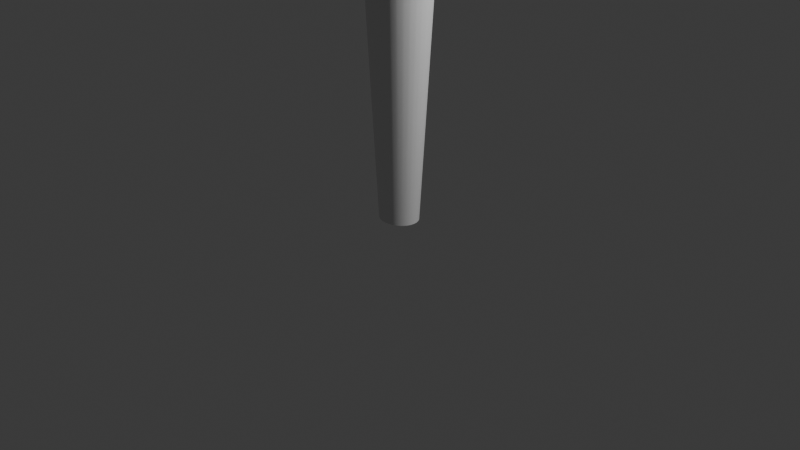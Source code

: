 # Source: dispensador.blend  (saved by Blender 4.0.36; exported with 4.5.12 LTS)
import bpy
from mathutils import Matrix  # noqa: F401  (used for matrix-valued properties, if any)

bpy.ops.wm.read_factory_settings(use_empty=True)
scene = bpy.context.scene
scene.name = 'Scene'

# ---- collections
col_collection = bpy.data.collections.new('Collection'); scene.collection.children.link(col_collection)

# ---- node groups
ng_auto_smooth = bpy.data.node_groups.new('Auto Smooth', 'GeometryNodeTree')
_s = ng_auto_smooth.interface.new_socket(name='Geometry', in_out='OUTPUT', socket_type='NodeSocketGeometry')
_s = ng_auto_smooth.interface.new_socket(name='Geometry', in_out='INPUT', socket_type='NodeSocketGeometry')
_s = ng_auto_smooth.interface.new_socket(name='Angle', in_out='INPUT', socket_type='NodeSocketFloat')
_s.subtype = 'ANGLE'
_s.min_value = 0.0
_s.max_value = 3.142
ng_auto_smooth.is_modifier = True
_N = ng_auto_smooth.nodes; _L = ng_auto_smooth.links
n0 = _N.new('NodeGroupOutput'); n0.name = 'Group Output'; n0.location = (480, -100)
n1 = _N.new('NodeGroupInput'); n1.name = 'Group Input'; n1.location = (-420, -300)
n2 = _N.new('NodeGroupInput'); n2.name = 'Group Input.001'; n2.location = (-60, -100)
n3 = _N.new('GeometryNodeSetShadeSmooth'); n3.name = 'Set Shade Smooth'; n3.location = (120, -100)
n3.domain = 'EDGE'
n4 = _N.new('GeometryNodeSetShadeSmooth'); n4.name = 'Set Shade Smooth.001'; n4.location = (300, -100)
n5 = _N.new('GeometryNodeInputMeshEdgeAngle'); n5.name = 'Edge Angle'; n5.location = (-420, -220)
n6 = _N.new('GeometryNodeInputEdgeSmooth'); n6.name = 'Is Edge Smooth'; n6.location = (-60, -160)
n7 = _N.new('GeometryNodeInputShadeSmooth'); n7.name = 'Is Face Smooth'; n7.location = (-240, -340)
n8 = _N.new('FunctionNodeBooleanMath'); n8.name = 'Boolean Math'; n8.location = (-60, -220)
n9 = _N.new('FunctionNodeCompare'); n9.name = 'Compare'; n9.location = (-240, -180)
n9.operation = 'LESS_EQUAL'
_L.new(n5.outputs[0], n9.inputs[0])
_L.new(n4.outputs[0], n0.inputs[0])
_L.new(n1.outputs[1], n9.inputs[1])
_L.new(n9.outputs[0], n8.inputs[0])
_L.new(n7.outputs[0], n8.inputs[1])
_L.new(n2.outputs[0], n3.inputs[0])
_L.new(n6.outputs[0], n3.inputs[1])
_L.new(n3.outputs[0], n4.inputs[0])
_L.new(n8.outputs[0], n3.inputs[2])
n0.is_active_output = True

# ---- world
world_world = bpy.data.worlds.new('World'); scene.world = world_world
world_world.use_nodes = True; world_world.node_tree.nodes.clear()
_N = world_world.node_tree.nodes; _L = world_world.node_tree.links
n0 = _N.new('ShaderNodeOutputWorld'); n0.name = 'World Output'; n0.location = (300, 300)
n1 = _N.new('ShaderNodeBackground'); n1.name = 'Background'; n1.location = (10, 300)
n1.inputs[0].default_value = (0.05088, 0.05088, 0.05088, 1.0)
_L.new(n1.outputs[0], n0.inputs[0])
n0.is_active_output = True
world_world.color = (0.05088, 0.05088, 0.05088)
world_world.use_sun_shadow = False
world_world.sun_shadow_jitter_overblur = 0.0

# ---- cameras
cam_camera = bpy.data.cameras.new('Camera')
cam_camera.clip_end = 100.0
cam_camera.ortho_scale = 7.314

# ---- lights
light_light = bpy.data.lights.new('Light', 'POINT')
light_light.transmission_factor = 0.0
light_light.use_soft_falloff = False
light_light.energy = 1000.0
light_light.shadow_soft_size = 0.1
light_light.shadow_maximum_resolution = 0.006
light_light.use_absolute_resolution = True

# ---- meshes
me_cylinder = bpy.data.meshes.new('Cylinder')
me_cylinder.from_pydata([(0.0, 1.0, -1.0), (0.0, 1.0, 1.0), (0.1951, 0.9808, -1.0), (0.1951, 0.9808, 1.0), (0.3827, 0.9239, -1.0), (0.3827, 0.9239, 1.0), (0.5556, 0.8315, -1.0), (0.5556, 0.8315, 1.0), (0.7071, 0.7071, -1.0), (0.7071, 0.7071, 1.0), (0.8315, 0.5556, -1.0), (0.8315, 0.5556, 1.0), (0.9239, 0.3827, -1.0), (0.9239, 0.3827, 1.0), (0.9808, 0.1951, -1.0), (0.9808, 0.1951, 1.0), (1.0, 0.0, -1.0), (1.0, 0.0, 1.0), (0.9808, -0.1951, -1.0), (0.9808, -0.1951, 1.0), (0.9239, -0.3827, -1.0), (0.9239, -0.3827, 1.0), (0.8315, -0.5556, -1.0), (0.8315, -0.5556, 1.0), (0.7071, -0.7071, -1.0), (0.7071, -0.7071, 1.0), (0.5556, -0.8315, -1.0), (0.5556, -0.8315, 1.0), (0.3827, -0.9239, -1.0), (0.3827, -0.9239, 1.0), (0.1951, -0.9808, -1.0), (0.1951, -0.9808, 1.0), (0.0, -1.0, -1.0), (0.0, -1.0, 1.0), (-0.1951, -0.9808, -1.0), (-0.1951, -0.9808, 1.0), (-0.3827, -0.9239, -1.0), (-0.3827, -0.9239, 1.0), (-0.5556, -0.8315, -1.0), (-0.5556, -0.8315, 1.0), (-0.7071, -0.7071, -1.0), (-0.7071, -0.7071, 1.0), (-0.8315, -0.5556, -1.0), (-0.8315, -0.5556, 1.0), (-0.9239, -0.3827, -1.0), (-0.9239, -0.3827, 1.0), (-0.9808, -0.1951, -1.0), (-0.9808, -0.1951, 1.0), (-1.0, 0.0, -1.0), (-1.0, 0.0, 1.0), (-0.9808, 0.1951, -1.0), (-0.9808, 0.1951, 1.0), (-0.9239, 0.3827, -1.0), (-0.9239, 0.3827, 1.0), (-0.8315, 0.5556, -1.0), (-0.8315, 0.5556, 1.0), (-0.7071, 0.7071, -1.0), (-0.7071, 0.7071, 1.0), (-0.5556, 0.8315, -1.0), (-0.5556, 0.8315, 1.0), (-0.3827, 0.9239, -1.0), (-0.3827, 0.9239, 1.0), (-0.1951, 0.9808, -1.0), (-0.1951, 0.9808, 1.0), (-3.3e-08, 1.816, 0.3577), (0.4101, 1.781, 0.3577), (0.8044, 1.678, 0.3577), (1.168, 1.51, 0.3577), (1.486, 1.284, 0.3577), (1.748, 1.009, 0.3577), (1.942, 0.6949, 0.3577), (2.062, 0.3543, 0.3577), (2.102, -2.277e-09, 0.3577), (2.062, -0.3543, 0.3577), (1.942, -0.6949, 0.3577), (1.748, -1.009, 0.3577), (1.486, -1.284, 0.3577), (1.168, -1.51, 0.3577), (0.8044, -1.678, 0.3577), (0.4101, -1.781, 0.3577), (-3.3e-08, -1.816, 0.3577), (-0.4101, -1.781, 0.3577), (-0.8044, -1.678, 0.3577), (-1.168, -1.51, 0.3577), (-1.486, -1.284, 0.3577), (-1.748, -1.009, 0.3577), (-1.942, -0.6949, 0.3577), (-2.062, -0.3543, 0.3577), (-2.102, -2.277e-09, 0.3577), (-2.062, 0.3543, 0.3577), (-1.942, 0.6949, 0.3577), (-1.748, 1.009, 0.3577), (-1.486, 1.284, 0.3577), (-1.168, 1.51, 0.3577), (-0.8044, 1.678, 0.3577), (-0.4101, 1.781, 0.3577)], [], [(64, 1, 3, 65), (65, 3, 5, 66), (66, 5, 7, 67), (67, 7, 9, 68), (68, 9, 11, 69), (69, 11, 13, 70), (70, 13, 15, 71), (71, 15, 17, 72), (72, 17, 19, 73), (73, 19, 21, 74), (74, 21, 23, 75), (75, 23, 25, 76), (76, 25, 27, 77), (77, 27, 29, 78), (78, 29, 31, 79), (79, 31, 33, 80), (80, 33, 35, 81), (81, 35, 37, 82), (82, 37, 39, 83), (83, 39, 41, 84), (84, 41, 43, 85), (85, 43, 45, 86), (86, 45, 47, 87), (87, 47, 49, 88), (88, 49, 51, 89), (89, 51, 53, 90), (90, 53, 55, 91), (91, 55, 57, 92), (92, 57, 59, 93), (93, 59, 61, 94), (3, 1, 63, 61, 59, 57, 55, 53, 51, 49, 47, 45, 43, 41, 39, 37, 35, 33, 31, 29, 27, 25, 23, 21, 19, 17, 15, 13, 11, 9, 7, 5), (94, 61, 63, 95), (95, 63, 1, 64), (0, 2, 4, 6, 8, 10, 12, 14, 16, 18, 20, 22, 24, 26, 28, 30, 32, 34, 36, 38, 40, 42, 44, 46, 48, 50, 52, 54, 56, 58, 60, 62), (62, 95, 64, 0), (60, 94, 95, 62), (58, 93, 94, 60), (56, 92, 93, 58), (54, 91, 92, 56), (52, 90, 91, 54), (50, 89, 90, 52), (48, 88, 89, 50), (46, 87, 88, 48), (44, 86, 87, 46), (42, 85, 86, 44), (40, 84, 85, 42), (38, 83, 84, 40), (36, 82, 83, 38), (34, 81, 82, 36), (32, 80, 81, 34), (30, 79, 80, 32), (28, 78, 79, 30), (26, 77, 78, 28), (24, 76, 77, 26), (22, 75, 76, 24), (20, 74, 75, 22), (18, 73, 74, 20), (16, 72, 73, 18), (14, 71, 72, 16), (12, 70, 71, 14), (10, 69, 70, 12), (8, 68, 69, 10), (6, 67, 68, 8), (4, 66, 67, 6), (2, 65, 66, 4), (0, 64, 65, 2)])
me_cylinder.polygons.foreach_set('use_smooth', [True] * 66)
_uv = me_cylinder.uv_layers.new(name='UVMap')
_uv.uv.foreach_set('vector', [1.0, 0.75, 1.0, 1.0, 0.9688, 1.0, 0.9688, 0.75, 0.9688, 0.75, 0.9688, 1.0, 0.9375, 1.0, 0.9375, 0.75, 0.9375, 0.75, 0.9375, 1.0, 0.9062, 1.0, 0.9062, 0.75, 0.9062, 0.75, 0.9062, 1.0, 0.875, 1.0, 0.875, 0.75, 0.875, 0.75, 0.875, 1.0, 0.8438, 1.0, 0.8438, 0.75, 0.8438, 0.75, 0.8438, 1.0, 0.8125, 1.0, 0.8125, 0.75, 0.8125, 0.75, 0.8125, 1.0, 0.7812, 1.0, 0.7812, 0.75, 0.7812, 0.75, 0.7812, 1.0, 0.75, 1.0, 0.75, 0.75, 0.75, 0.75, 0.75, 1.0, 0.7188, 1.0, 0.7188, 0.75, 0.7188, 0.75, 0.7188, 1.0, 0.6875, 1.0, 0.6875, 0.75, 0.6875, 0.75, 0.6875, 1.0, 0.6562, 1.0, 0.6562, 0.75, 0.6562, 0.75, 0.6562, 1.0, 0.625, 1.0, 0.625, 0.75, 0.625, 0.75, 0.625, 1.0, 0.5938, 1.0, 0.5938, 0.75, 0.5938, 0.75, 0.5938, 1.0, 0.5625, 1.0, 0.5625, 0.75, 0.5625, 0.75, 0.5625, 1.0, 0.5312, 1.0, 0.5312, 0.75, 0.5312, 0.75, 0.5312, 1.0, 0.5, 1.0, 0.5, 0.75, 0.5, 0.75, 0.5, 1.0, 0.4688, 1.0, 0.4688, 0.75, 0.4688, 0.75, 0.4688, 1.0, 0.4375, 1.0, 0.4375, 0.75, 0.4375, 0.75, 0.4375, 1.0, 0.4062, 1.0, 0.4062, 0.75, 0.4062, 0.75, 0.4062, 1.0, 0.375, 1.0, 0.375, 0.75, 0.375, 0.75, 0.375, 1.0, 0.3438, 1.0, 0.3438, 0.75, 0.3438, 0.75, 0.3438, 1.0, 0.3125, 1.0, 0.3125, 0.75, 0.3125, 0.75, 0.3125, 1.0, 0.2812, 1.0, 0.2812, 0.75, 0.2812, 0.75, 0.2812, 1.0, 0.25, 1.0, 0.25, 0.75, 0.25, 0.75, 0.25, 1.0, 0.2188, 1.0, 0.2188, 0.75, 0.2188, 0.75, 0.2188, 1.0, 0.1875, 1.0, 0.1875, 0.75, 0.1875, 0.75, 0.1875, 1.0, 0.1562, 1.0, 0.1562, 0.75, 0.1562, 0.75, 0.1562, 1.0, 0.125, 1.0, 0.125, 0.75, 0.125, 0.75, 0.125, 1.0, 0.09375, 1.0, 0.09375, 0.75, 0.09375, 0.75, 0.09375, 1.0, 0.0625, 1.0, 0.0625, 0.75, 0.2968, 0.4854, 0.25, 0.49, 0.2032, 0.4854, 0.1582, 0.4717, 0.1167, 0.4496, 0.08029, 0.4197, 0.05045, 0.3833, 0.02827, 0.3418, 0.01461, 0.2968, 0.01, 0.25, 0.01461, 0.2032, 0.02827, 0.1582, 0.05045, 0.1167, 0.08029, 0.08029, 0.1167, 0.05045, 0.1582, 0.02827, 0.2032, 0.01461, 0.25, 0.01, 0.2968, 0.01461, 0.3418, 0.02827, 0.3833, 0.05045, 0.4197, 0.08029, 0.4496, 0.1167, 0.4717, 0.1582, 0.4854, 0.2032, 0.49, 0.25, 0.4854, 0.2968, 0.4717, 0.3418, 0.4496, 0.3833, 0.4197, 0.4197, 0.3833, 0.4496, 0.3418, 0.4717, 0.0625, 0.75, 0.0625, 1.0, 0.03125, 1.0, 0.03125, 0.75, 0.03125, 0.75, 0.03125, 1.0, 0.0, 1.0, 0.0, 0.75, 0.75, 0.49, 0.7968, 0.4854, 0.8418, 0.4717, 0.8833, 0.4496, 0.9197, 0.4197, 0.9496, 0.3833, 0.9717, 0.3418, 0.9854, 0.2968, 0.99, 0.25, 0.9854, 0.2032, 0.9717, 0.1582, 0.9496, 0.1167, 0.9197, 0.08029, 0.8833, 0.05045, 0.8418, 0.02827, 0.7968, 0.01461, 0.75, 0.01, 0.7032, 0.01461, 0.6582, 0.02827, 0.6167, 0.05045, 0.5803, 0.08029, 0.5504, 0.1167, 0.5283, 0.1582, 0.5146, 0.2032, 0.51, 0.25, 0.5146, 0.2968, 0.5283, 0.3418, 0.5504, 0.3833, 0.5803, 0.4197, 0.6167, 0.4496, 0.6582, 0.4717, 0.7032, 0.4854, 0.03125, 0.5, 0.03125, 0.75, 0.0, 0.75, 0.0, 0.5, 0.0625, 0.5, 0.0625, 0.75, 0.03125, 0.75, 0.03125, 0.5, 0.09375, 0.5, 0.09375, 0.75, 0.0625, 0.75, 0.0625, 0.5, 0.125, 0.5, 0.125, 0.75, 0.09375, 0.75, 0.09375, 0.5, 0.1562, 0.5, 0.1562, 0.75, 0.125, 0.75, 0.125, 0.5, 0.1875, 0.5, 0.1875, 0.75, 0.1562, 0.75, 0.1562, 0.5, 0.2188, 0.5, 0.2188, 0.75, 0.1875, 0.75, 0.1875, 0.5, 0.25, 0.5, 0.25, 0.75, 0.2188, 0.75, 0.2188, 0.5, 0.2812, 0.5, 0.2812, 0.75, 0.25, 0.75, 0.25, 0.5, 0.3125, 0.5, 0.3125, 0.75, 0.2812, 0.75, 0.2812, 0.5, 0.3438, 0.5, 0.3438, 0.75, 0.3125, 0.75, 0.3125, 0.5, 0.375, 0.5, 0.375, 0.75, 0.3438, 0.75, 0.3438, 0.5, 0.4062, 0.5, 0.4062, 0.75, 0.375, 0.75, 0.375, 0.5, 0.4375, 0.5, 0.4375, 0.75, 0.4062, 0.75, 0.4062, 0.5, 0.4688, 0.5, 0.4688, 0.75, 0.4375, 0.75, 0.4375, 0.5, 0.5, 0.5, 0.5, 0.75, 0.4688, 0.75, 0.4688, 0.5, 0.5312, 0.5, 0.5312, 0.75, 0.5, 0.75, 0.5, 0.5, 0.5625, 0.5, 0.5625, 0.75, 0.5312, 0.75, 0.5312, 0.5, 0.5938, 0.5, 0.5938, 0.75, 0.5625, 0.75, 0.5625, 0.5, 0.625, 0.5, 0.625, 0.75, 0.5938, 0.75, 0.5938, 0.5, 0.6562, 0.5, 0.6562, 0.75, 0.625, 0.75, 0.625, 0.5, 0.6875, 0.5, 0.6875, 0.75, 0.6562, 0.75, 0.6562, 0.5, 0.7188, 0.5, 0.7188, 0.75, 0.6875, 0.75, 0.6875, 0.5, 0.75, 0.5, 0.75, 0.75, 0.7188, 0.75, 0.7188, 0.5, 0.7812, 0.5, 0.7812, 0.75, 0.75, 0.75, 0.75, 0.5, 0.8125, 0.5, 0.8125, 0.75, 0.7812, 0.75, 0.7812, 0.5, 0.8438, 0.5, 0.8438, 0.75, 0.8125, 0.75, 0.8125, 0.5, 0.875, 0.5, 0.875, 0.75, 0.8438, 0.75, 0.8438, 0.5, 0.9062, 0.5, 0.9062, 0.75, 0.875, 0.75, 0.875, 0.5, 0.9375, 0.5, 0.9375, 0.75, 0.9062, 0.75, 0.9062, 0.5, 0.9688, 0.5, 0.9688, 0.75, 0.9375, 0.75, 0.9375, 0.5, 1.0, 0.5, 1.0, 0.75, 0.9688, 0.75, 0.9688, 0.5])
me_cylinder.update()
me_cube_001 = bpy.data.meshes.new('Cube.001')
me_cube_001.from_pydata([(-0.9202, -0.9027, -0.9845), (-0.9189, -1.0, 0.9667), (-0.7975, 0.9509, -0.9781), (-0.872, 1.0, 0.9804), (1.0, -0.9206, -1.0), (1.0, -0.958, 0.9524), (1.0, 0.8805, -1.0), (0.8224, 0.9599, 0.9522), (-1.0, 0.0, -1.0), (-1.0, -1.0, 0.0), (-1.0, 0.0, 1.0), (-0.9003, 1.0, 0.0), (0.0, 1.0, -1.0), (0.0, 1.0, 0.9895), (1.0, 1.0, 0.0), (1.0, 0.0, -1.0), (1.0, 0.0, 1.0), (1.0, -1.0, 0.0), (0.0, -0.9784, -1.0), (0.0, -1.0, 1.0), (0.0, 0.0, 1.042), (0.0, 0.0, -1.0), (0.0, -0.9337, 0.0), (1.0, 0.0, 0.0), (0.0, 1.069, 0.0), (-1.115, 0.0, 0.0), (-1.0, -0.5, -1.0), (-1.082, -1.0, 0.4415), (-1.0, 0.5, 1.0), (-1.0, 1.0, -0.5), (-0.5, 1.0, -1.0), (0.5, 1.0, 1.0), (1.0, 1.0, -0.5), (1.0, 0.5, -1.0), (1.0, -0.5, 1.0), (1.0, -1.0, -0.5), (0.5, -1.0, -1.0), (-0.5, -1.0, 1.0), (-1.0, 0.5, -1.0), (-1.0, -1.0, -0.5), (-1.0, -0.5, 1.0), (-1.0, 1.0, 0.5), (0.5, 1.0, -1.0), (-0.5, 1.0, 1.0), (1.0, 1.0, 0.5), (1.0, -0.5, -1.0), (1.0, 0.5, 1.0), (1.0, -1.0, 0.5), (-0.5, -1.0, -1.0), (0.5, -1.0, 1.0), (0.0, -0.5, 1.046), (0.0, 0.5, 1.016), (0.5, 0.0, 1.0), (-0.5, 0.0, 1.029), (0.0, -0.5, -1.0), (0.0, 0.5, -1.0), (-0.5, 0.0, -1.0), (0.5, 0.0, -1.0), (-0.5, -1.0, 0.0), (0.5, -1.0, 0.0), (0.0, -1.0, -0.5), (0.0, -1.039, 0.5), (0.9704, -0.5, 0.0), (0.8981, 0.5, 0.0), (1.0, 0.0, 0.5), (0.5, 1.0, 0.0), (-0.5, 1.0, 0.0), (0.0, 1.0, -0.5), (0.0, 1.0, 0.5), (-1.0, 0.5, 0.0), (-1.0, -0.5, 0.0), (-1.0, 0.0, -0.5), (-1.0, 0.0, 0.5), (-1.0, -0.5, 0.5), (-1.0, -0.5, -0.5), (-1.0, 0.5, -0.5), (-0.5, 1.0, 0.5), (-0.5, 1.0, -0.5), (0.5, 1.0, -0.5), (1.0, 0.5, 0.5), (1.0, 0.5, -0.5), (1.0, -0.5, -0.5), (0.5, -1.0, 0.5), (0.5, -0.9786, -0.5), (-0.5, -1.0, -0.5), (0.5, 0.5, -1.0), (-0.5, 0.5, -1.0), (-0.5, -0.5, -1.0), (-0.5, 0.5, 1.0), (0.5, 0.5, 1.0), (0.5, -0.5, 1.0), (-0.5, -0.5, 1.0), (0.5, -0.5, -1.0), (-0.5, -1.0, 0.5), (1.0, -0.5, 0.5), (0.5, 1.0, 0.5), (-1.0, 0.5, 0.5), (-1.0, -1.0, -0.25), (-1.0, 1.0, -0.25), (1.0, 1.0, -0.25), (1.0, -1.0, -0.25), (0.0, -0.9337, -0.25), (1.0, 0.0, -0.25), (0.0, 1.034, -0.25), (-1.148, 0.0, -0.25), (-1.0, -0.5, -0.25), (-1.0, 0.5, -0.25), (-0.5, 1.0, -0.25), (0.5, 1.0, -0.25), (1.0, 0.5, -0.25), (1.0, -0.5, -0.25), (0.5, -0.9893, -0.25), (-0.5, -1.0, -0.25), (-0.8997, 1.0, -0.75), (1.0, 0.9402, -0.75), (1.0, -0.9688, -0.75), (0.0, -0.9604, -0.75), (1.0, 0.0, -0.75), (0.0, 1.0, -0.75), (-1.087, 0.0, -0.75), (-1.0, -0.9873, -0.75), (-1.0, -0.5, -0.75), (-1.0, 0.5, -0.75), (-0.5, 1.0, -0.75), (0.5, 1.0, -0.75), (1.0, 0.5, -0.75), (1.0, -0.5, -0.75), (0.5, -0.9893, -0.75), (-0.5, -1.0, -0.75), (1.0, 0.5, -0.25), (1.0, 0.5, -0.5), (1.0, -0.5, -0.25), (1.0, -0.5, -0.5), (1.0, 0.0, -0.25), (1.0, 0.5, -0.75), (1.0, -0.5, -0.75), (1.0, 0.0, -0.75), (1.55, -2.874e-09, -0.2784), (1.55, -2.874e-09, -0.5), (1.55, 0.42, -0.5), (1.55, -0.42, -0.5), (1.55, -2.874e-09, -0.7216), (1.55, 0.42, -0.2784), (1.55, -0.42, -0.2784), (1.55, 0.42, -0.7216), (1.55, -0.42, -0.7216), (-1.0, 1.0, -0.375), (1.0, 1.0, -0.375), (1.0, -1.0, -0.375), (0.0, -1.0, -0.375), (0.0, 1.017, -0.375), (-1.074, 0.0, -0.375), (-1.0, -0.5, -0.375), (-1.0, 0.5, -0.375), (-0.5, 1.0, -0.375), (0.5, 1.0, -0.375), (1.0, 0.5, -0.375), (1.0, -0.5, -0.375), (0.5, -0.9839, -0.375), (-0.5, -1.0, -0.375), (-1.0, -1.0, -0.375), (1.0, 0.5, -0.375), (1.0, -0.5, -0.375), (1.55, -2.874e-09, -0.3892), (1.55, 0.42, -0.3892), (1.55, -0.42, -0.3892), (-1.0, -1.0, -0.125), (-0.9501, 1.0, -0.125), (1.0, 1.0, -0.125), (1.0, -1.0, -0.125), (0.0, -0.9337, -0.125), (1.0, 0.0, -0.125), (0.0, 1.052, -0.125), (-1.132, 0.0, -0.125), (-1.0, -0.5, -0.125), (-1.0, 0.5, -0.125), (-0.5, 1.0, -0.125), (0.5, 1.0, -0.125), (0.949, 0.5, -0.125), (0.9852, -0.5, -0.125), (0.5, -0.9946, -0.125), (-0.5, -1.0, -0.125), (-1.0, -0.7279, -1.0), (1.0, -0.729, 0.9762), (0.0, -0.75, 1.002), (0.0, -0.7392, -1.0), (0.9852, -0.75, 0.0), (-1.0, -0.75, 1.0), (1.0, -0.7103, -1.0), (-1.0, -0.75, 0.0), (-1.041, -0.75, 0.4708), (-1.0, -0.75, -0.5), (1.0, -0.75, -0.5), (-0.5, -0.75, -1.0), (0.5, -0.75, 1.0), (-0.5, -0.75, 1.0), (0.5, -0.75, -1.0), (1.0, -0.75, 0.5), (-1.0, -0.75, -0.25), (1.0, -0.75, -0.25), (1.0, -0.7344, -0.75), (-1.0, -0.7436, -0.75), (1.0, -0.75, -0.375), (-1.0, -0.75, -0.375), (-1.0, -0.75, -0.125), (0.9926, -0.75, -0.125), (-1.0, -0.25, 1.0), (1.0, -0.25, -1.0), (-1.058, -0.25, 0.0), (-1.0, -0.25, -1.0), (1.0, -0.25, 1.0), (0.0, -0.25, 1.044), (0.0, -0.25, -1.0), (0.9852, -0.25, 0.0), (-1.0, -0.25, 0.5), (-1.0, -0.25, -0.5), (-0.5, -0.25, -1.0), (0.5, -0.25, 1.0), (-0.5, -0.25, 1.015), (0.5, -0.25, -1.0), (1.0, -0.25, 0.5), (1.0, -0.25, -0.25), (-1.074, -0.25, -0.25), (1.0, -0.25, -0.75), (-1.044, -0.25, -0.75), (1.0, -0.25, -0.25), (1.0, -0.25, -0.75), (1.55, -0.21, -0.5), (1.55, -0.21, -0.2784), (1.55, -0.21, -0.7216), (1.55, -0.21, -0.3892), (-1.037, -0.25, -0.375), (0.9926, -0.25, -0.125), (-1.066, -0.25, -0.125), (-1.0, 0.25, -1.0), (1.0, 0.25, 1.0), (0.0, 0.25, 1.029), (0.0, 0.25, -1.0), (0.949, 0.25, 0.0), (-1.0, 0.25, 1.0), (1.0, 0.25, -1.0), (-1.058, 0.25, 0.0), (-1.0, 0.25, -0.5), (1.0, 0.25, 0.5), (0.5, 0.25, -1.0), (-0.5, 0.25, -1.0), (-0.5, 0.25, 1.015), (0.5, 0.25, 1.0), (-1.0, 0.25, 0.5), (-1.074, 0.25, -0.25), (1.0, 0.25, -0.25), (1.0, 0.25, -0.75), (-1.044, 0.25, -0.75), (1.0, 0.25, -0.25), (1.0, 0.25, -0.75), (1.55, 0.21, -0.5), (1.55, 0.21, -0.2784), (1.55, 0.21, -0.7216), (1.55, 0.21, -0.3892), (-1.037, 0.25, -0.375), (-1.066, 0.25, -0.125), (0.9745, 0.25, -0.125), (-1.0, 0.6552, 1.0), (1.0, 0.6181, -1.0), (-0.969, 0.6552, 0.0), (-0.977, 0.6552, -1.0), (0.9672, 0.6552, 0.9858), (0.0, 0.6552, 0.9788), (0.0, 0.6552, -1.0), (0.9297, 0.6552, 0.0), (-1.0, 0.6552, -0.5), (1.0, 0.6552, 0.5), (1.0, 0.6552, -0.5), (0.5, 0.6552, -1.0), (-0.5, 0.6552, -1.0), (-0.5, 0.6552, 1.0), (0.5, 0.6552, 1.0), (-1.0, 0.6552, 0.5), (1.0, 0.6552, -0.25), (-1.0, 0.6552, -0.25), (1.0, 0.6366, -0.75), (-0.9689, 0.6552, -0.75), (-1.0, 0.6552, -0.375), (1.0, 0.6552, -0.375), (0.9649, 0.6552, -0.125), (-0.9845, 0.6552, -0.125), (-0.9501, 1.0, 0.25), (1.0, 1.0, 0.25), (1.0, -1.0, 0.25), (0.0, -0.9532, 0.25), (1.0, 0.0, 0.25), (0.0, 1.034, 0.25), (-1.058, 0.0, 0.25), (-1.041, -1.0, 0.2208), (-1.0, -0.5, 0.25), (-0.5, 1.0, 0.25), (0.949, 0.5, 0.25), (0.5, -1.0, 0.25), (-0.5, -1.0, 0.25), (0.9852, -0.5, 0.25), (0.5, 1.0, 0.25), (-1.0, 0.5, 0.25), (0.9926, -0.75, 0.25), (-1.021, -0.75, 0.2354), (0.9926, -0.25, 0.25), (-1.029, -0.25, 0.25), (-1.029, 0.25, 0.25), (0.9745, 0.25, 0.25), (-0.9845, 0.6552, 0.25), (0.9649, 0.6552, 0.25), (-1.0, 0.8276, 1.0), (1.0, 0.7493, -1.0), (-0.9346, 0.8276, 0.0), (-1.0, 0.8276, -0.5), (-1.0, 0.8276, 0.5), (-1.0, 0.8276, -0.25), (-0.9343, 0.8276, -0.75), (-1.0, 0.8276, -0.375), (-0.9673, 0.8276, -0.125), (-0.9515, 0.8276, -1.0), (0.9308, 0.8276, 0.9701), (0.0, 0.8276, 0.9841), (0.0, 0.8276, -1.0), (0.9649, 0.8276, 0.0), (1.0, 0.8276, 0.5), (1.0, 0.8276, -0.5), (0.5, 0.8276, -1.0), (-0.5, 0.8276, -1.0), (-0.5, 0.8276, 1.0), (0.5, 0.8276, 1.0), (1.0, 0.8276, -0.25), (1.0, 0.7884, -0.75), (1.0, 0.8276, -0.375), (0.9824, 0.8276, -0.125), (0.9824, 0.8276, 0.25), (-0.9673, 0.8276, 0.25), (-1.041, -1.0, 0.7208), (-1.0, 1.0, 0.75), (0.9472, 1.0, 0.7272), (1.0, -0.979, 0.7262), (0.0, -1.02, 0.75), (1.0, 0.0, 0.75), (0.0, 1.0, 0.7448), (-1.0, 0.0, 0.75), (-1.0, -0.5, 0.75), (-0.5, 1.0, 0.75), (1.0, 0.5, 0.75), (0.5, -1.0, 0.75), (-0.5, -1.0, 0.75), (1.0, -0.5, 0.75), (0.5, 1.0, 0.75), (-1.0, 0.5, 0.75), (-1.021, -0.75, 0.7354), (1.0, -0.7395, 0.7381), (1.0, -0.25, 0.75), (-1.0, -0.25, 0.75), (-1.0, 0.25, 0.75), (1.0, 0.25, 0.75), (0.9836, 0.6552, 0.7429), (-1.0, 0.6552, 0.75), (0.9654, 0.8276, 0.735), (-1.0, 0.8276, 0.75), (-1.021, -1.0, 0.8604), (-1.0, 1.0, 0.875), (0.9208, 1.0, 0.8407), (1.0, -0.9685, 0.8393), (0.0, -1.01, 0.875), (1.0, 0.0, 0.875), (0.0, 1.0, 0.8671), (-1.0, 0.0, 0.875), (-1.0, -0.5, 0.875), (-0.5, 1.0, 0.875), (1.0, 0.5, 0.875), (0.5, -1.0, 0.875), (-0.5, -1.0, 0.875), (1.0, -0.5, 0.875), (0.5, 1.0, 0.875), (-1.0, 0.5, 0.875), (-1.01, -0.75, 0.8677), (1.0, -0.7342, 0.8572), (1.0, -0.25, 0.875), (-1.0, -0.25, 0.875), (-1.0, 0.25, 0.875), (1.0, 0.25, 0.875), (0.9754, 0.6552, 0.8644), (-1.0, 0.6552, 0.875), (0.9481, 0.8276, 0.8526), (-1.0, 0.8276, 0.875)], [], [(387, 310, 3, 363), (376, 31, 7, 364), (379, 183, 5, 365), (374, 37, 1, 362), (196, 188, 4, 36), (195, 187, 1, 37), (194, 184, 19, 49), (247, 236, 20, 52), (246, 239, 10, 53), (193, 185, 18, 48), (245, 237, 21, 56), (244, 240, 15, 57), (181, 58, 9, 166), (180, 59, 22, 170), (373, 49, 19, 366), (205, 186, 17, 169), (261, 238, 23, 171), (383, 235, 16, 367), (177, 65, 14, 168), (176, 66, 24, 172), (371, 43, 13, 368), (318, 312, 11, 167), (233, 208, 25, 173), (381, 206, 10, 369), (305, 214, 72, 292), (303, 190, 73, 294), (378, 187, 40, 370), (224, 215, 71, 119), (201, 191, 74, 121), (204, 189, 70, 174), (316, 313, 29, 113), (252, 242, 75, 122), (260, 241, 69, 175), (295, 76, 68, 291), (286, 41, 76, 295), (363, 3, 43, 371), (123, 77, 67, 118), (113, 29, 77, 123), (167, 11, 66, 176), (124, 78, 32, 114), (118, 67, 78, 124), (172, 24, 65, 177), (307, 243, 64, 290), (309, 271, 79, 296), (384, 266, 46, 372), (225, 110, 143, 228), (280, 272, 80, 134), (284, 269, 63, 178), (200, 192, 35, 115), (125, 130, 139, 144), (232, 213, 62, 179), (297, 82, 61, 289), (288, 47, 82, 297), (365, 5, 49, 373), (127, 83, 60, 116), (115, 35, 83, 127), (169, 17, 59, 180), (128, 84, 39, 120), (116, 60, 84, 128), (170, 22, 58, 181), (237, 244, 57, 21), (268, 273, 85, 55), (273, 263, 33, 85), (234, 245, 56, 8), (265, 274, 86, 38), (274, 268, 55, 86), (182, 193, 48, 0), (209, 216, 87, 26), (216, 212, 54, 87), (236, 246, 53, 20), (267, 275, 88, 51), (275, 262, 28, 88), (235, 247, 52, 16), (266, 276, 89, 46), (276, 267, 51, 89), (183, 194, 49, 5), (210, 217, 90, 34), (217, 211, 50, 90), (184, 195, 37, 19), (211, 218, 91, 50), (218, 206, 40, 91), (185, 196, 36, 18), (212, 219, 92, 54), (219, 207, 45, 92), (298, 93, 27, 293), (289, 61, 93, 298), (366, 19, 37, 374), (302, 197, 47, 288), (304, 220, 94, 299), (380, 210, 34, 375), (300, 95, 44, 287), (291, 68, 95, 300), (368, 13, 31, 376), (335, 314, 41, 286), (306, 248, 96, 301), (382, 239, 28, 377), (149, 101, 112, 159), (148, 100, 111, 158), (226, 117, 141, 229), (283, 278, 129, 156), (150, 103, 108, 155), (146, 98, 107, 154), (259, 249, 106, 153), (203, 198, 105, 152), (231, 222, 104, 151), (317, 315, 98, 146), (154, 107, 103, 150), (155, 108, 99, 147), (162, 81, 140, 165), (202, 199, 100, 148), (158, 111, 101, 149), (159, 112, 97, 160), (18, 116, 128, 48), (48, 128, 120, 0), (4, 115, 127, 36), (36, 127, 116, 18), (207, 223, 135, 45), (188, 200, 115, 4), (263, 280, 134, 33), (240, 251, 136, 15), (12, 118, 124, 42), (42, 124, 114, 6), (2, 113, 123, 30), (30, 123, 118, 12), (234, 252, 122, 38), (319, 316, 113, 2), (182, 201, 121, 26), (209, 224, 119, 8), (161, 130, 80, 156), (162, 110, 131, 157), (225, 133, 102, 221), (253, 109, 129, 250), (130, 125, 134, 80), (126, 81, 132, 135), (226, 126, 135, 223), (254, 117, 136, 251), (257, 255, 138, 141), (229, 227, 140, 145), (230, 228, 143, 165), (258, 256, 137, 163), (161, 109, 142, 164), (254, 125, 144, 257), (81, 126, 145, 140), (253, 133, 137, 256), (130, 161, 164, 139), (255, 258, 163, 138), (227, 230, 165, 140), (81, 162, 157, 132), (109, 161, 156, 129), (84, 159, 160, 39), (83, 158, 149, 60), (192, 202, 148, 35), (110, 162, 165, 143), (78, 155, 147, 32), (77, 154, 150, 67), (313, 317, 146, 29), (215, 231, 151, 71), (191, 203, 152, 74), (242, 259, 153, 75), (29, 146, 154, 77), (67, 150, 155, 78), (272, 283, 156, 80), (35, 148, 158, 83), (60, 149, 159, 84), (101, 170, 181, 112), (100, 169, 180, 111), (221, 232, 179, 131), (278, 284, 178, 129), (103, 172, 177, 108), (98, 167, 176, 107), (249, 260, 175, 106), (198, 204, 174, 105), (222, 233, 173, 104), (315, 318, 167, 98), (107, 176, 172, 103), (108, 177, 168, 99), (250, 261, 171, 102), (199, 205, 169, 100), (111, 180, 170, 101), (112, 181, 166, 97), (131, 179, 205, 199), (97, 166, 204, 198), (39, 160, 203, 191), (132, 157, 202, 192), (0, 120, 201, 182), (45, 135, 200, 188), (157, 131, 199, 202), (160, 97, 198, 203), (299, 94, 197, 302), (54, 92, 196, 185), (50, 91, 195, 184), (34, 90, 194, 183), (26, 87, 193, 182), (135, 132, 192, 200), (166, 9, 189, 204), (120, 39, 191, 201), (362, 1, 187, 378), (293, 27, 190, 303), (179, 62, 186, 205), (87, 54, 185, 193), (90, 50, 184, 194), (91, 40, 187, 195), (92, 45, 188, 196), (375, 34, 183, 379), (105, 174, 233, 222), (102, 171, 232, 221), (74, 152, 231, 215), (138, 163, 230, 227), (163, 137, 228, 230), (141, 138, 227, 229), (117, 226, 223, 136), (110, 225, 221, 131), (26, 121, 224, 209), (15, 136, 223, 207), (152, 105, 222, 231), (126, 226, 229, 145), (367, 16, 210, 380), (290, 64, 220, 304), (57, 15, 207, 219), (21, 57, 219, 212), (53, 10, 206, 218), (20, 53, 218, 211), (52, 20, 211, 217), (16, 52, 217, 210), (56, 21, 212, 216), (8, 56, 216, 209), (171, 23, 213, 232), (133, 225, 228, 137), (121, 74, 215, 224), (294, 73, 214, 305), (370, 40, 206, 381), (174, 70, 208, 233), (129, 178, 261, 250), (104, 173, 260, 249), (71, 151, 259, 242), (139, 164, 258, 255), (109, 253, 256, 142), (117, 254, 257, 141), (164, 142, 256, 258), (144, 139, 255, 257), (125, 254, 251, 134), (133, 253, 250, 102), (8, 119, 252, 234), (33, 134, 251, 240), (151, 104, 249, 259), (369, 10, 239, 382), (292, 72, 248, 306), (46, 89, 247, 235), (51, 88, 246, 236), (38, 86, 245, 234), (55, 85, 244, 237), (296, 79, 243, 307), (173, 25, 241, 260), (119, 71, 242, 252), (372, 46, 235, 383), (178, 63, 238, 261), (85, 33, 240, 244), (86, 55, 237, 245), (88, 28, 239, 246), (89, 51, 236, 247), (106, 175, 285, 279), (330, 333, 284, 278), (325, 332, 283, 272), (75, 153, 282, 270), (38, 122, 281, 265), (311, 331, 280, 263), (153, 106, 279, 282), (332, 330, 278, 283), (301, 96, 277, 308), (329, 321, 267, 276), (320, 329, 276, 266), (328, 310, 262, 275), (321, 328, 275, 267), (327, 322, 268, 274), (319, 327, 274, 265), (326, 311, 263, 273), (322, 326, 273, 268), (333, 323, 269, 284), (331, 325, 272, 280), (386, 320, 266, 384), (334, 324, 271, 309), (122, 75, 270, 281), (175, 69, 264, 285), (377, 28, 262, 385), (323, 334, 309, 269), (69, 301, 308, 264), (63, 296, 307, 238), (25, 292, 306, 241), (70, 294, 305, 208), (23, 290, 304, 213), (9, 293, 303, 189), (62, 299, 302, 186), (241, 306, 301, 69), (312, 335, 286, 11), (24, 291, 300, 65), (65, 300, 287, 14), (213, 304, 299, 62), (186, 302, 288, 17), (22, 289, 298, 58), (58, 298, 293, 9), (17, 288, 297, 59), (59, 297, 289, 22), (269, 309, 296, 63), (238, 307, 290, 23), (11, 286, 295, 66), (66, 295, 291, 24), (189, 303, 294, 70), (208, 305, 292, 25), (264, 308, 335, 312), (14, 287, 334, 323), (287, 44, 324, 334), (364, 7, 320, 386), (114, 32, 325, 331), (168, 14, 323, 333), (12, 42, 326, 322), (42, 6, 311, 326), (2, 30, 327, 319), (30, 12, 322, 327), (13, 43, 328, 321), (43, 3, 310, 328), (7, 31, 329, 320), (31, 13, 321, 329), (147, 99, 330, 332), (6, 114, 331, 311), (32, 147, 332, 325), (99, 168, 333, 330), (279, 285, 318, 315), (270, 282, 317, 313), (265, 281, 316, 319), (282, 279, 315, 317), (308, 277, 314, 335), (281, 270, 313, 316), (285, 264, 312, 318), (385, 262, 310, 387), (277, 359, 361, 314), (44, 338, 360, 324), (96, 351, 359, 277), (324, 360, 358, 271), (79, 346, 357, 243), (72, 343, 356, 248), (73, 344, 355, 214), (64, 341, 354, 220), (94, 349, 353, 197), (27, 336, 352, 190), (248, 356, 351, 96), (68, 342, 350, 95), (220, 354, 349, 94), (61, 340, 348, 93), (47, 339, 347, 82), (271, 358, 346, 79), (41, 337, 345, 76), (190, 352, 344, 73), (214, 355, 343, 72), (76, 345, 342, 68), (243, 357, 341, 64), (82, 347, 340, 61), (93, 348, 336, 27), (197, 353, 339, 47), (95, 350, 338, 44), (314, 361, 337, 41), (359, 385, 387, 361), (338, 364, 386, 360), (351, 377, 385, 359), (360, 386, 384, 358), (346, 372, 383, 357), (343, 369, 382, 356), (344, 370, 381, 355), (341, 367, 380, 354), (349, 375, 379, 353), (336, 362, 378, 352), (356, 382, 377, 351), (342, 368, 376, 350), (354, 380, 375, 349), (340, 366, 374, 348), (339, 365, 373, 347), (358, 384, 372, 346), (337, 363, 371, 345), (352, 378, 370, 344), (355, 381, 369, 343), (345, 371, 368, 342), (357, 383, 367, 341), (347, 373, 366, 340), (348, 374, 362, 336), (353, 379, 365, 339), (350, 376, 364, 338), (361, 387, 363, 337)])
me_cube_001.polygons.foreach_set('use_smooth', [True] * 386)
_uv = me_cube_001.uv_layers.new(name='UVMap')
_uv.uv.foreach_set('vector', [0.6094, 0.2284, 0.625, 0.2284, 0.625, 0.25, 0.6094, 0.25, 0.6094, 0.4375, 0.625, 0.4375, 0.625, 0.5, 0.6094, 0.5, 0.6094, 0.7187, 0.625, 0.7188, 0.625, 0.75, 0.6094, 0.75, 0.6094, 0.9375, 0.625, 0.9375, 0.625, 1.0, 0.6094, 1.0, 0.3125, 0.7188, 0.375, 0.7188, 0.375, 0.75, 0.3125, 0.75, 0.8125, 0.7188, 0.875, 0.7188, 0.875, 0.75, 0.8125, 0.75, 0.6875, 0.7188, 0.75, 0.7188, 0.75, 0.75, 0.6875, 0.75, 0.6875, 0.5938, 0.75, 0.5938, 0.75, 0.625, 0.6875, 0.625, 0.8125, 0.5938, 0.875, 0.5938, 0.875, 0.625, 0.8125, 0.625, 0.1875, 0.7188, 0.25, 0.7188, 0.25, 0.75, 0.1875, 0.75, 0.1875, 0.5938, 0.25, 0.5938, 0.25, 0.625, 0.1875, 0.625, 0.3125, 0.5938, 0.375, 0.5938, 0.375, 0.625, 0.3125, 0.625, 0.4844, 0.9375, 0.5, 0.9375, 0.5, 1.0, 0.4844, 1.0, 0.4844, 0.8125, 0.5, 0.8125, 0.5, 0.875, 0.4844, 0.875, 0.6094, 0.8125, 0.625, 0.8125, 0.625, 0.875, 0.6094, 0.875, 0.4844, 0.7188, 0.5, 0.7188, 0.5, 0.75, 0.4844, 0.75, 0.4844, 0.5938, 0.5, 0.5938, 0.5, 0.625, 0.4844, 0.625, 0.6094, 0.5938, 0.625, 0.5938, 0.625, 0.625, 0.6094, 0.625, 0.4844, 0.4375, 0.5, 0.4375, 0.5, 0.5, 0.4844, 0.5, 0.4844, 0.3125, 0.5, 0.3125, 0.5, 0.375, 0.4844, 0.375, 0.6094, 0.3125, 0.625, 0.3125, 0.625, 0.375, 0.6094, 0.375, 0.4844, 0.2284, 0.5, 0.2284, 0.5, 0.25, 0.4844, 0.25, 0.4844, 0.09375, 0.5, 0.09375, 0.5, 0.125, 0.4844, 0.125, 0.6094, 0.09375, 0.625, 0.09375, 0.625, 0.125, 0.6094, 0.125, 0.5312, 0.09375, 0.5625, 0.09375, 0.5625, 0.125, 0.5312, 0.125, 0.5312, 0.03125, 0.5625, 0.03125, 0.5625, 0.0625, 0.5312, 0.0625, 0.6094, 0.03125, 0.625, 0.03125, 0.625, 0.0625, 0.6094, 0.0625, 0.4062, 0.09375, 0.4375, 0.09375, 0.4375, 0.125, 0.4062, 0.125, 0.4063, 0.03125, 0.4375, 0.03125, 0.4375, 0.0625, 0.4062, 0.0625, 0.4844, 0.03125, 0.5, 0.03125, 0.5, 0.0625, 0.4844, 0.0625, 0.4062, 0.2284, 0.4375, 0.2284, 0.4375, 0.25, 0.4062, 0.25, 0.4062, 0.1562, 0.4375, 0.1562, 0.4375, 0.1875, 0.4062, 0.1875, 0.4844, 0.1562, 0.5, 0.1563, 0.5, 0.1875, 0.4844, 0.1875, 0.5312, 0.3125, 0.5625, 0.3125, 0.5625, 0.375, 0.5312, 0.375, 0.5312, 0.25, 0.5625, 0.25, 0.5625, 0.3125, 0.5312, 0.3125, 0.6094, 0.25, 0.625, 0.25, 0.625, 0.3125, 0.6094, 0.3125, 0.4062, 0.3125, 0.4375, 0.3125, 0.4375, 0.375, 0.4062, 0.375, 0.4062, 0.25, 0.4375, 0.25, 0.4375, 0.3125, 0.4062, 0.3125, 0.4844, 0.25, 0.5, 0.25, 0.5, 0.3125, 0.4844, 0.3125, 0.4062, 0.4375, 0.4375, 0.4375, 0.4375, 0.5, 0.4062, 0.5, 0.4062, 0.375, 0.4375, 0.375, 0.4375, 0.4375, 0.4062, 0.4375, 0.4844, 0.375, 0.5, 0.375, 0.5, 0.4375, 0.4844, 0.4375, 0.5312, 0.5938, 0.5625, 0.5938, 0.5625, 0.625, 0.5312, 0.625, 0.5312, 0.5431, 0.5625, 0.5431, 0.5625, 0.5625, 0.5312, 0.5625, 0.6094, 0.5431, 0.625, 0.5431, 0.625, 0.5625, 0.6094, 0.5625, 0.4688, 0.6562, 0.4688, 0.6875, 0.4688, 0.6875, 0.4688, 0.6562, 0.4062, 0.5431, 0.4375, 0.5431, 0.4375, 0.5625, 0.4062, 0.5625, 0.4844, 0.5431, 0.5, 0.5431, 0.5, 0.5625, 0.4844, 0.5625, 0.4062, 0.7187, 0.4375, 0.7188, 0.4375, 0.75, 0.4062, 0.75, 0.4062, 0.5625, 0.4375, 0.5625, 0.4375, 0.5625, 0.4062, 0.5625, 0.4844, 0.6562, 0.5, 0.6562, 0.5, 0.6875, 0.4844, 0.6875, 0.5312, 0.8125, 0.5625, 0.8125, 0.5625, 0.875, 0.5312, 0.875, 0.5312, 0.75, 0.5625, 0.75, 0.5625, 0.8125, 0.5312, 0.8125, 0.6094, 0.75, 0.625, 0.75, 0.625, 0.8125, 0.6094, 0.8125, 0.4062, 0.8125, 0.4375, 0.8125, 0.4375, 0.875, 0.4062, 0.875, 0.4062, 0.75, 0.4375, 0.75, 0.4375, 0.8125, 0.4062, 0.8125, 0.4844, 0.75, 0.5, 0.75, 0.5, 0.8125, 0.4844, 0.8125, 0.4062, 0.9375, 0.4375, 0.9375, 0.4375, 1.0, 0.4062, 1.0, 0.4062, 0.875, 0.4375, 0.875, 0.4375, 0.9375, 0.4062, 0.9375, 0.4844, 0.875, 0.5, 0.875, 0.5, 0.9375, 0.4844, 0.9375, 0.25, 0.5938, 0.3125, 0.5938, 0.3125, 0.625, 0.25, 0.625, 0.25, 0.5431, 0.3125, 0.5431, 0.3125, 0.5625, 0.25, 0.5625, 0.3125, 0.5431, 0.375, 0.5431, 0.375, 0.5625, 0.3125, 0.5625, 0.125, 0.5938, 0.1875, 0.5938, 0.1875, 0.625, 0.125, 0.625, 0.125, 0.5431, 0.1875, 0.5431, 0.1875, 0.5625, 0.125, 0.5625, 0.1875, 0.5431, 0.25, 0.5431, 0.25, 0.5625, 0.1875, 0.5625, 0.125, 0.7188, 0.1875, 0.7188, 0.1875, 0.75, 0.125, 0.75, 0.125, 0.6562, 0.1875, 0.6562, 0.1875, 0.6875, 0.125, 0.6875, 0.1875, 0.6562, 0.25, 0.6562, 0.25, 0.6875, 0.1875, 0.6875, 0.75, 0.5938, 0.8125, 0.5938, 0.8125, 0.625, 0.75, 0.625, 0.75, 0.5431, 0.8125, 0.5431, 0.8125, 0.5625, 0.75, 0.5625, 0.8125, 0.5431, 0.875, 0.5431, 0.875, 0.5625, 0.8125, 0.5625, 0.625, 0.5938, 0.6875, 0.5938, 0.6875, 0.625, 0.625, 0.625, 0.625, 0.5431, 0.6875, 0.5431, 0.6875, 0.5625, 0.625, 0.5625, 0.6875, 0.5431, 0.75, 0.5431, 0.75, 0.5625, 0.6875, 0.5625, 0.625, 0.7188, 0.6875, 0.7188, 0.6875, 0.75, 0.625, 0.75, 0.625, 0.6562, 0.6875, 0.6562, 0.6875, 0.6875, 0.625, 0.6875, 0.6875, 0.6562, 0.75, 0.6562, 0.75, 0.6875, 0.6875, 0.6875, 0.75, 0.7188, 0.8125, 0.7188, 0.8125, 0.75, 0.75, 0.75, 0.75, 0.6562, 0.8125, 0.6562, 0.8125, 0.6875, 0.75, 0.6875, 0.8125, 0.6562, 0.875, 0.6562, 0.875, 0.6875, 0.8125, 0.6875, 0.25, 0.7188, 0.3125, 0.7188, 0.3125, 0.75, 0.25, 0.75, 0.25, 0.6562, 0.3125, 0.6562, 0.3125, 0.6875, 0.25, 0.6875, 0.3125, 0.6562, 0.375, 0.6562, 0.375, 0.6875, 0.3125, 0.6875, 0.5312, 0.9375, 0.5625, 0.9375, 0.5625, 1.0, 0.5312, 1.0, 0.5312, 0.875, 0.5625, 0.875, 0.5625, 0.9375, 0.5312, 0.9375, 0.6094, 0.875, 0.625, 0.875, 0.625, 0.9375, 0.6094, 0.9375, 0.5313, 0.7188, 0.5625, 0.7188, 0.5625, 0.75, 0.5312, 0.75, 0.5312, 0.6562, 0.5625, 0.6562, 0.5625, 0.6875, 0.5312, 0.6875, 0.6094, 0.6562, 0.625, 0.6562, 0.625, 0.6875, 0.6094, 0.6875, 0.5312, 0.4375, 0.5625, 0.4375, 0.5625, 0.5, 0.5312, 0.5, 0.5312, 0.375, 0.5625, 0.375, 0.5625, 0.4375, 0.5312, 0.4375, 0.6094, 0.375, 0.625, 0.375, 0.625, 0.4375, 0.6094, 0.4375, 0.5312, 0.2284, 0.5625, 0.2284, 0.5625, 0.25, 0.5312, 0.25, 0.5312, 0.1562, 0.5625, 0.1562, 0.5625, 0.1875, 0.5312, 0.1875, 0.6094, 0.1562, 0.625, 0.1562, 0.625, 0.1875, 0.6094, 0.1875, 0.4531, 0.875, 0.4688, 0.875, 0.4688, 0.9375, 0.4531, 0.9375, 0.4531, 0.75, 0.4688, 0.75, 0.4688, 0.8125, 0.4531, 0.8125, 0.4062, 0.6562, 0.4062, 0.625, 0.4062, 0.625, 0.4062, 0.6562, 0.4531, 0.5431, 0.4688, 0.5431, 0.4688, 0.5625, 0.4531, 0.5625, 0.4531, 0.375, 0.4688, 0.375, 0.4688, 0.4375, 0.4531, 0.4375, 0.4531, 0.25, 0.4688, 0.25, 0.4688, 0.3125, 0.4531, 0.3125, 0.4531, 0.1562, 0.4688, 0.1562, 0.4688, 0.1875, 0.4531, 0.1875, 0.4531, 0.03125, 0.4688, 0.03125, 0.4688, 0.0625, 0.4531, 0.0625, 0.4531, 0.09375, 0.4688, 0.09375, 0.4688, 0.125, 0.4531, 0.125, 0.4531, 0.2284, 0.4688, 0.2284, 0.4688, 0.25, 0.4531, 0.25, 0.4531, 0.3125, 0.4688, 0.3125, 0.4688, 0.375, 0.4531, 0.375, 0.4531, 0.4375, 0.4688, 0.4375, 0.4688, 0.5, 0.4531, 0.5, 0.4531, 0.6875, 0.4375, 0.6875, 0.4375, 0.6875, 0.4531, 0.6875, 0.4531, 0.7188, 0.4688, 0.7188, 0.4688, 0.75, 0.4531, 0.75, 0.4531, 0.8125, 0.4688, 0.8125, 0.4688, 0.875, 0.4531, 0.875, 0.4531, 0.9375, 0.4688, 0.9375, 0.4688, 1.0, 0.4531, 1.0, 0.375, 0.875, 0.4062, 0.875, 0.4062, 0.9375, 0.375, 0.9375, 0.375, 0.9375, 0.4062, 0.9375, 0.4062, 1.0, 0.375, 1.0, 0.375, 0.75, 0.4062, 0.75, 0.4062, 0.8125, 0.375, 0.8125, 0.375, 0.8125, 0.4062, 0.8125, 0.4062, 0.875, 0.375, 0.875, 0.375, 0.6562, 0.4062, 0.6562, 0.4062, 0.6875, 0.375, 0.6875, 0.375, 0.7188, 0.4062, 0.7187, 0.4062, 0.75, 0.375, 0.75, 0.375, 0.5431, 0.4062, 0.5431, 0.4062, 0.5625, 0.375, 0.5625, 0.375, 0.5938, 0.4062, 0.5938, 0.4062, 0.625, 0.375, 0.625, 0.375, 0.375, 0.4062, 0.375, 0.4062, 0.4375, 0.375, 0.4375, 0.375, 0.4375, 0.4062, 0.4375, 0.4062, 0.5, 0.375, 0.5, 0.375, 0.25, 0.4062, 0.25, 0.4062, 0.3125, 0.375, 0.3125, 0.375, 0.3125, 0.4062, 0.3125, 0.4062, 0.375, 0.375, 0.375, 0.375, 0.1562, 0.4062, 0.1562, 0.4062, 0.1875, 0.375, 0.1875, 0.375, 0.2284, 0.4062, 0.2284, 0.4062, 0.25, 0.375, 0.25, 0.375, 0.03125, 0.4063, 0.03125, 0.4062, 0.0625, 0.375, 0.0625, 0.375, 0.09375, 0.4062, 0.09375, 0.4062, 0.125, 0.375, 0.125, 0.4531, 0.5625, 0.4375, 0.5625, 0.4375, 0.5625, 0.4531, 0.5625, 0.4531, 0.6875, 0.4688, 0.6875, 0.4688, 0.6875, 0.4531, 0.6875, 0.4688, 0.6562, 0.4688, 0.625, 0.4688, 0.625, 0.4688, 0.6562, 0.4688, 0.5938, 0.4688, 0.5625, 0.4688, 0.5625, 0.4688, 0.5938, 0.4375, 0.5625, 0.4062, 0.5625, 0.4062, 0.5625, 0.4375, 0.5625, 0.4062, 0.6875, 0.4375, 0.6875, 0.4375, 0.6875, 0.4062, 0.6875, 0.4062, 0.6562, 0.4062, 0.6875, 0.4062, 0.6875, 0.4062, 0.6562, 0.4062, 0.5938, 0.4062, 0.625, 0.4062, 0.625, 0.4062, 0.5938, 0.4062, 0.5938, 0.4375, 0.5938, 0.4375, 0.625, 0.4062, 0.625, 0.4062, 0.6562, 0.4375, 0.6562, 0.4375, 0.6875, 0.4062, 0.6875, 0.4531, 0.6562, 0.4688, 0.6562, 0.4688, 0.6875, 0.4531, 0.6875, 0.4531, 0.5938, 0.4688, 0.5937, 0.4688, 0.625, 0.4531, 0.625, 0.4531, 0.5625, 0.4688, 0.5625, 0.4688, 0.5625, 0.4531, 0.5625, 0.4062, 0.5938, 0.4062, 0.5625, 0.4062, 0.5625, 0.4062, 0.5938, 0.4375, 0.6875, 0.4062, 0.6875, 0.4062, 0.6875, 0.4375, 0.6875, 0.4688, 0.5938, 0.4688, 0.625, 0.4688, 0.625, 0.4688, 0.5937, 0.4375, 0.5625, 0.4531, 0.5625, 0.4531, 0.5625, 0.4375, 0.5625, 0.4375, 0.5938, 0.4531, 0.5938, 0.4531, 0.625, 0.4375, 0.625, 0.4375, 0.6562, 0.4531, 0.6562, 0.4531, 0.6875, 0.4375, 0.6875, 0.4375, 0.6875, 0.4531, 0.6875, 0.4531, 0.6875, 0.4375, 0.6875, 0.4688, 0.5625, 0.4531, 0.5625, 0.4531, 0.5625, 0.4688, 0.5625, 0.4375, 0.9375, 0.4531, 0.9375, 0.4531, 1.0, 0.4375, 1.0, 0.4375, 0.8125, 0.4531, 0.8125, 0.4531, 0.875, 0.4375, 0.875, 0.4375, 0.7188, 0.4531, 0.7188, 0.4531, 0.75, 0.4375, 0.75, 0.4688, 0.6875, 0.4531, 0.6875, 0.4531, 0.6875, 0.4688, 0.6875, 0.4375, 0.4375, 0.4531, 0.4375, 0.4531, 0.5, 0.4375, 0.5, 0.4375, 0.3125, 0.4531, 0.3125, 0.4531, 0.375, 0.4375, 0.375, 0.4375, 0.2284, 0.4531, 0.2284, 0.4531, 0.25, 0.4375, 0.25, 0.4375, 0.09375, 0.4531, 0.09375, 0.4531, 0.125, 0.4375, 0.125, 0.4375, 0.03125, 0.4531, 0.03125, 0.4531, 0.0625, 0.4375, 0.0625, 0.4375, 0.1562, 0.4531, 0.1562, 0.4531, 0.1875, 0.4375, 0.1875, 0.4375, 0.25, 0.4531, 0.25, 0.4531, 0.3125, 0.4375, 0.3125, 0.4375, 0.375, 0.4531, 0.375, 0.4531, 0.4375, 0.4375, 0.4375, 0.4375, 0.5431, 0.4531, 0.5431, 0.4531, 0.5625, 0.4375, 0.5625, 0.4375, 0.75, 0.4531, 0.75, 0.4531, 0.8125, 0.4375, 0.8125, 0.4375, 0.875, 0.4531, 0.875, 0.4531, 0.9375, 0.4375, 0.9375, 0.4688, 0.875, 0.4844, 0.875, 0.4844, 0.9375, 0.4688, 0.9375, 0.4688, 0.75, 0.4844, 0.75, 0.4844, 0.8125, 0.4688, 0.8125, 0.4688, 0.6562, 0.4844, 0.6562, 0.4844, 0.6875, 0.4688, 0.6875, 0.4688, 0.5431, 0.4844, 0.5431, 0.4844, 0.5625, 0.4688, 0.5625, 0.4688, 0.375, 0.4844, 0.375, 0.4844, 0.4375, 0.4688, 0.4375, 0.4688, 0.25, 0.4844, 0.25, 0.4844, 0.3125, 0.4688, 0.3125, 0.4688, 0.1562, 0.4844, 0.1562, 0.4844, 0.1875, 0.4688, 0.1875, 0.4688, 0.03125, 0.4844, 0.03125, 0.4844, 0.0625, 0.4688, 0.0625, 0.4688, 0.09375, 0.4844, 0.09375, 0.4844, 0.125, 0.4688, 0.125, 0.4688, 0.2284, 0.4844, 0.2284, 0.4844, 0.25, 0.4688, 0.25, 0.4688, 0.3125, 0.4844, 0.3125, 0.4844, 0.375, 0.4688, 0.375, 0.4688, 0.4375, 0.4844, 0.4375, 0.4844, 0.5, 0.4688, 0.5, 0.4688, 0.5938, 0.4844, 0.5938, 0.4844, 0.625, 0.4688, 0.625, 0.4688, 0.7188, 0.4844, 0.7188, 0.4844, 0.75, 0.4688, 0.75, 0.4688, 0.8125, 0.4844, 0.8125, 0.4844, 0.875, 0.4688, 0.875, 0.4688, 0.9375, 0.4844, 0.9375, 0.4844, 1.0, 0.4688, 1.0, 0.4688, 0.6875, 0.4844, 0.6875, 0.4844, 0.7188, 0.4688, 0.7188, 0.4688, 0.0, 0.4844, 0.0, 0.4844, 0.03125, 0.4688, 0.03125, 0.4375, 0.0, 0.4531, 0.0, 0.4531, 0.03125, 0.4375, 0.03125, 0.4375, 0.6875, 0.4531, 0.6875, 0.4531, 0.7188, 0.4375, 0.7188, 0.375, 0.0, 0.4062, 0.0, 0.4063, 0.03125, 0.375, 0.03125, 0.375, 0.6875, 0.4062, 0.6875, 0.4062, 0.7187, 0.375, 0.7188, 0.4531, 0.6875, 0.4688, 0.6875, 0.4688, 0.7188, 0.4531, 0.7188, 0.4531, 0.0, 0.4688, 0.0, 0.4688, 0.03125, 0.4531, 0.03125, 0.5312, 0.6875, 0.5625, 0.6875, 0.5625, 0.7188, 0.5313, 0.7188, 0.25, 0.6875, 0.3125, 0.6875, 0.3125, 0.7188, 0.25, 0.7188, 0.75, 0.6875, 0.8125, 0.6875, 0.8125, 0.7188, 0.75, 0.7188, 0.625, 0.6875, 0.6875, 0.6875, 0.6875, 0.7188, 0.625, 0.7188, 0.125, 0.6875, 0.1875, 0.6875, 0.1875, 0.7188, 0.125, 0.7188, 0.4062, 0.6875, 0.4375, 0.6875, 0.4375, 0.7188, 0.4062, 0.7187, 0.4844, 0.0, 0.5, 0.0, 0.5, 0.03125, 0.4844, 0.03125, 0.4062, 0.0, 0.4375, 0.0, 0.4375, 0.03125, 0.4063, 0.03125, 0.6094, 0.0, 0.625, 0.0, 0.625, 0.03125, 0.6094, 0.03125, 0.5312, 0.0, 0.5625, 0.0, 0.5625, 0.03125, 0.5312, 0.03125, 0.4844, 0.6875, 0.5, 0.6875, 0.5, 0.7188, 0.4844, 0.7188, 0.1875, 0.6875, 0.25, 0.6875, 0.25, 0.7188, 0.1875, 0.7188, 0.6875, 0.6875, 0.75, 0.6875, 0.75, 0.7188, 0.6875, 0.7188, 0.8125, 0.6875, 0.875, 0.6875, 0.875, 0.7188, 0.8125, 0.7188, 0.3125, 0.6875, 0.375, 0.6875, 0.375, 0.7188, 0.3125, 0.7188, 0.6094, 0.6875, 0.625, 0.6875, 0.625, 0.7188, 0.6094, 0.7187, 0.4688, 0.0625, 0.4844, 0.0625, 0.4844, 0.09375, 0.4688, 0.09375, 0.4688, 0.625, 0.4844, 0.625, 0.4844, 0.6562, 0.4688, 0.6562, 0.4375, 0.0625, 0.4531, 0.0625, 0.4531, 0.09375, 0.4375, 0.09375, 0.4375, 0.625, 0.4531, 0.625, 0.4531, 0.6562, 0.4375, 0.6562, 0.4531, 0.625, 0.4688, 0.625, 0.4688, 0.6562, 0.4531, 0.6562, 0.4062, 0.625, 0.4375, 0.625, 0.4375, 0.6562, 0.4062, 0.6562, 0.4062, 0.625, 0.4062, 0.6562, 0.4062, 0.6562, 0.4062, 0.625, 0.4688, 0.6875, 0.4688, 0.6562, 0.4688, 0.6562, 0.4688, 0.6875, 0.375, 0.0625, 0.4062, 0.0625, 0.4062, 0.09375, 0.375, 0.09375, 0.375, 0.625, 0.4062, 0.625, 0.4062, 0.6562, 0.375, 0.6562, 0.4531, 0.0625, 0.4688, 0.0625, 0.4688, 0.09375, 0.4531, 0.09375, 0.4062, 0.6875, 0.4062, 0.6562, 0.4062, 0.6562, 0.4062, 0.6875, 0.6094, 0.625, 0.625, 0.625, 0.625, 0.6562, 0.6094, 0.6562, 0.5312, 0.625, 0.5625, 0.625, 0.5625, 0.6562, 0.5312, 0.6562, 0.3125, 0.625, 0.375, 0.625, 0.375, 0.6562, 0.3125, 0.6562, 0.25, 0.625, 0.3125, 0.625, 0.3125, 0.6562, 0.25, 0.6562, 0.8125, 0.625, 0.875, 0.625, 0.875, 0.6562, 0.8125, 0.6562, 0.75, 0.625, 0.8125, 0.625, 0.8125, 0.6562, 0.75, 0.6562, 0.6875, 0.625, 0.75, 0.625, 0.75, 0.6562, 0.6875, 0.6562, 0.625, 0.625, 0.6875, 0.625, 0.6875, 0.6562, 0.625, 0.6562, 0.1875, 0.625, 0.25, 0.625, 0.25, 0.6562, 0.1875, 0.6562, 0.125, 0.625, 0.1875, 0.625, 0.1875, 0.6562, 0.125, 0.6562, 0.4844, 0.625, 0.5, 0.625, 0.5, 0.6562, 0.4844, 0.6562, 0.4688, 0.625, 0.4688, 0.6562, 0.4688, 0.6562, 0.4688, 0.625, 0.4062, 0.0625, 0.4375, 0.0625, 0.4375, 0.09375, 0.4062, 0.09375, 0.5312, 0.0625, 0.5625, 0.0625, 0.5625, 0.09375, 0.5312, 0.09375, 0.6094, 0.0625, 0.625, 0.0625, 0.625, 0.09375, 0.6094, 0.09375, 0.4844, 0.0625, 0.5, 0.0625, 0.5, 0.09375, 0.4844, 0.09375, 0.4688, 0.5625, 0.4844, 0.5625, 0.4844, 0.5938, 0.4688, 0.5938, 0.4688, 0.125, 0.4844, 0.125, 0.4844, 0.1562, 0.4688, 0.1562, 0.4375, 0.125, 0.4531, 0.125, 0.4531, 0.1562, 0.4375, 0.1562, 0.4375, 0.5625, 0.4531, 0.5625, 0.4531, 0.5938, 0.4375, 0.5938, 0.4688, 0.5625, 0.4688, 0.5938, 0.4688, 0.5937, 0.4688, 0.5625, 0.4062, 0.625, 0.4062, 0.5938, 0.4062, 0.5938, 0.4062, 0.625, 0.4531, 0.5625, 0.4688, 0.5625, 0.4688, 0.5937, 0.4531, 0.5938, 0.4062, 0.5625, 0.4375, 0.5625, 0.4375, 0.5938, 0.4062, 0.5938, 0.4062, 0.5625, 0.4062, 0.5938, 0.4062, 0.5938, 0.4062, 0.5625, 0.4688, 0.625, 0.4688, 0.5938, 0.4688, 0.5938, 0.4688, 0.625, 0.375, 0.125, 0.4062, 0.125, 0.4062, 0.1562, 0.375, 0.1562, 0.375, 0.5625, 0.4062, 0.5625, 0.4062, 0.5938, 0.375, 0.5938, 0.4531, 0.125, 0.4688, 0.125, 0.4688, 0.1562, 0.4531, 0.1562, 0.6094, 0.125, 0.625, 0.125, 0.625, 0.1562, 0.6094, 0.1562, 0.5312, 0.125, 0.5625, 0.125, 0.5625, 0.1562, 0.5312, 0.1562, 0.625, 0.5625, 0.6875, 0.5625, 0.6875, 0.5938, 0.625, 0.5938, 0.75, 0.5625, 0.8125, 0.5625, 0.8125, 0.5938, 0.75, 0.5938, 0.125, 0.5625, 0.1875, 0.5625, 0.1875, 0.5938, 0.125, 0.5938, 0.25, 0.5625, 0.3125, 0.5625, 0.3125, 0.5938, 0.25, 0.5938, 0.5312, 0.5625, 0.5625, 0.5625, 0.5625, 0.5938, 0.5312, 0.5938, 0.4844, 0.125, 0.5, 0.125, 0.5, 0.1563, 0.4844, 0.1562, 0.4062, 0.125, 0.4375, 0.125, 0.4375, 0.1562, 0.4062, 0.1562, 0.6094, 0.5625, 0.625, 0.5625, 0.625, 0.5938, 0.6094, 0.5938, 0.4844, 0.5625, 0.5, 0.5625, 0.5, 0.5938, 0.4844, 0.5938, 0.3125, 0.5625, 0.375, 0.5625, 0.375, 0.5938, 0.3125, 0.5938, 0.1875, 0.5625, 0.25, 0.5625, 0.25, 0.5938, 0.1875, 0.5938, 0.8125, 0.5625, 0.875, 0.5625, 0.875, 0.5938, 0.8125, 0.5938, 0.6875, 0.5625, 0.75, 0.5625, 0.75, 0.5938, 0.6875, 0.5938, 0.4688, 0.1875, 0.4844, 0.1875, 0.4844, 0.2069, 0.4688, 0.2069, 0.4688, 0.5216, 0.4844, 0.5216, 0.4844, 0.5431, 0.4688, 0.5431, 0.4375, 0.5216, 0.4531, 0.5216, 0.4531, 0.5431, 0.4375, 0.5431, 0.4375, 0.1875, 0.4531, 0.1875, 0.4531, 0.2069, 0.4375, 0.2069, 0.375, 0.1875, 0.4062, 0.1875, 0.4062, 0.2069, 0.375, 0.2069, 0.375, 0.5216, 0.4062, 0.5216, 0.4062, 0.5431, 0.375, 0.5431, 0.4531, 0.1875, 0.4688, 0.1875, 0.4688, 0.2069, 0.4531, 0.2069, 0.4531, 0.5216, 0.4688, 0.5216, 0.4688, 0.5431, 0.4531, 0.5431, 0.5312, 0.1875, 0.5625, 0.1875, 0.5625, 0.2069, 0.5312, 0.2069, 0.6875, 0.5216, 0.75, 0.5216, 0.75, 0.5431, 0.6875, 0.5431, 0.625, 0.5216, 0.6875, 0.5216, 0.6875, 0.5431, 0.625, 0.5431, 0.8125, 0.5216, 0.875, 0.5216, 0.875, 0.5431, 0.8125, 0.5431, 0.75, 0.5216, 0.8125, 0.5216, 0.8125, 0.5431, 0.75, 0.5431, 0.1875, 0.5216, 0.25, 0.5216, 0.25, 0.5431, 0.1875, 0.5431, 0.125, 0.5216, 0.1875, 0.5216, 0.1875, 0.5431, 0.125, 0.5431, 0.3125, 0.5216, 0.375, 0.5216, 0.375, 0.5431, 0.3125, 0.5431, 0.25, 0.5216, 0.3125, 0.5216, 0.3125, 0.5431, 0.25, 0.5431, 0.4844, 0.5216, 0.5, 0.5216, 0.5, 0.5431, 0.4844, 0.5431, 0.4062, 0.5216, 0.4375, 0.5216, 0.4375, 0.5431, 0.4062, 0.5431, 0.6094, 0.5216, 0.625, 0.5216, 0.625, 0.5431, 0.6094, 0.5431, 0.5312, 0.5216, 0.5625, 0.5216, 0.5625, 0.5431, 0.5312, 0.5431, 0.4062, 0.1875, 0.4375, 0.1875, 0.4375, 0.2069, 0.4062, 0.2069, 0.4844, 0.1875, 0.5, 0.1875, 0.5, 0.2069, 0.4844, 0.2069, 0.6094, 0.1875, 0.625, 0.1875, 0.625, 0.2069, 0.6094, 0.2069, 0.5, 0.5216, 0.5312, 0.5216, 0.5312, 0.5431, 0.5, 0.5431, 0.5, 0.1875, 0.5312, 0.1875, 0.5312, 0.2069, 0.5, 0.2069, 0.5, 0.5625, 0.5312, 0.5625, 0.5312, 0.5938, 0.5, 0.5938, 0.5, 0.125, 0.5312, 0.125, 0.5312, 0.1562, 0.5, 0.1563, 0.5, 0.0625, 0.5312, 0.0625, 0.5312, 0.09375, 0.5, 0.09375, 0.5, 0.625, 0.5312, 0.625, 0.5312, 0.6562, 0.5, 0.6562, 0.5, 0.0, 0.5312, 0.0, 0.5312, 0.03125, 0.5, 0.03125, 0.5, 0.6875, 0.5312, 0.6875, 0.5313, 0.7188, 0.5, 0.7188, 0.5, 0.1563, 0.5312, 0.1562, 0.5312, 0.1875, 0.5, 0.1875, 0.5, 0.2284, 0.5312, 0.2284, 0.5312, 0.25, 0.5, 0.25, 0.5, 0.375, 0.5312, 0.375, 0.5312, 0.4375, 0.5, 0.4375, 0.5, 0.4375, 0.5312, 0.4375, 0.5312, 0.5, 0.5, 0.5, 0.5, 0.6562, 0.5312, 0.6562, 0.5312, 0.6875, 0.5, 0.6875, 0.5, 0.7188, 0.5313, 0.7188, 0.5312, 0.75, 0.5, 0.75, 0.5, 0.875, 0.5312, 0.875, 0.5312, 0.9375, 0.5, 0.9375, 0.5, 0.9375, 0.5312, 0.9375, 0.5312, 1.0, 0.5, 1.0, 0.5, 0.75, 0.5312, 0.75, 0.5312, 0.8125, 0.5, 0.8125, 0.5, 0.8125, 0.5312, 0.8125, 0.5312, 0.875, 0.5, 0.875, 0.5, 0.5431, 0.5312, 0.5431, 0.5312, 0.5625, 0.5, 0.5625, 0.5, 0.5938, 0.5312, 0.5938, 0.5312, 0.625, 0.5, 0.625, 0.5, 0.25, 0.5312, 0.25, 0.5312, 0.3125, 0.5, 0.3125, 0.5, 0.3125, 0.5312, 0.3125, 0.5312, 0.375, 0.5, 0.375, 0.5, 0.03125, 0.5312, 0.03125, 0.5312, 0.0625, 0.5, 0.0625, 0.5, 0.09375, 0.5312, 0.09375, 0.5312, 0.125, 0.5, 0.125, 0.5, 0.2069, 0.5312, 0.2069, 0.5312, 0.2284, 0.5, 0.2284, 0.5, 0.5, 0.5312, 0.5, 0.5312, 0.5216, 0.5, 0.5216, 0.5312, 0.5, 0.5625, 0.5, 0.5625, 0.5216, 0.5312, 0.5216, 0.6094, 0.5, 0.625, 0.5, 0.625, 0.5216, 0.6094, 0.5216, 0.4062, 0.5, 0.4375, 0.5, 0.4375, 0.5216, 0.4062, 0.5216, 0.4844, 0.5, 0.5, 0.5, 0.5, 0.5216, 0.4844, 0.5216, 0.25, 0.5, 0.3125, 0.5, 0.3125, 0.5216, 0.25, 0.5216, 0.3125, 0.5, 0.375, 0.5, 0.375, 0.5216, 0.3125, 0.5216, 0.125, 0.5, 0.1875, 0.5, 0.1875, 0.5216, 0.125, 0.5216, 0.1875, 0.5, 0.25, 0.5, 0.25, 0.5216, 0.1875, 0.5216, 0.75, 0.5, 0.8125, 0.5, 0.8125, 0.5216, 0.75, 0.5216, 0.8125, 0.5, 0.875, 0.5, 0.875, 0.5216, 0.8125, 0.5216, 0.625, 0.5, 0.6875, 0.5, 0.6875, 0.5216, 0.625, 0.5216, 0.6875, 0.5, 0.75, 0.5, 0.75, 0.5216, 0.6875, 0.5216, 0.4531, 0.5, 0.4688, 0.5, 0.4688, 0.5216, 0.4531, 0.5216, 0.375, 0.5, 0.4062, 0.5, 0.4062, 0.5216, 0.375, 0.5216, 0.4375, 0.5, 0.4531, 0.5, 0.4531, 0.5216, 0.4375, 0.5216, 0.4688, 0.5, 0.4844, 0.5, 0.4844, 0.5216, 0.4688, 0.5216, 0.4688, 0.2069, 0.4844, 0.2069, 0.4844, 0.2284, 0.4688, 0.2284, 0.4375, 0.2069, 0.4531, 0.2069, 0.4531, 0.2284, 0.4375, 0.2284, 0.375, 0.2069, 0.4062, 0.2069, 0.4062, 0.2284, 0.375, 0.2284, 0.4531, 0.2069, 0.4688, 0.2069, 0.4688, 0.2284, 0.4531, 0.2284, 0.5312, 0.2069, 0.5625, 0.2069, 0.5625, 0.2284, 0.5312, 0.2284, 0.4062, 0.2069, 0.4375, 0.2069, 0.4375, 0.2284, 0.4062, 0.2284, 0.4844, 0.2069, 0.5, 0.2069, 0.5, 0.2284, 0.4844, 0.2284, 0.6094, 0.2069, 0.625, 0.2069, 0.625, 0.2284, 0.6094, 0.2284, 0.5625, 0.2069, 0.5938, 0.2069, 0.5938, 0.2284, 0.5625, 0.2284, 0.5625, 0.5, 0.5938, 0.5, 0.5938, 0.5216, 0.5625, 0.5216, 0.5625, 0.1875, 0.5938, 0.1875, 0.5938, 0.2069, 0.5625, 0.2069, 0.5625, 0.5216, 0.5938, 0.5216, 0.5938, 0.5431, 0.5625, 0.5431, 0.5625, 0.5625, 0.5937, 0.5625, 0.5938, 0.5938, 0.5625, 0.5938, 0.5625, 0.125, 0.5938, 0.125, 0.5938, 0.1562, 0.5625, 0.1562, 0.5625, 0.0625, 0.5938, 0.0625, 0.5938, 0.09375, 0.5625, 0.09375, 0.5625, 0.625, 0.5938, 0.625, 0.5938, 0.6562, 0.5625, 0.6562, 0.5625, 0.6875, 0.5938, 0.6875, 0.5938, 0.7188, 0.5625, 0.7188, 0.5625, 0.0, 0.5937, 0.0, 0.5937, 0.03125, 0.5625, 0.03125, 0.5625, 0.1562, 0.5938, 0.1562, 0.5938, 0.1875, 0.5625, 0.1875, 0.5625, 0.375, 0.5938, 0.375, 0.5938, 0.4375, 0.5625, 0.4375, 0.5625, 0.6562, 0.5938, 0.6562, 0.5938, 0.6875, 0.5625, 0.6875, 0.5625, 0.875, 0.5938, 0.875, 0.5938, 0.9375, 0.5625, 0.9375, 0.5625, 0.75, 0.5938, 0.75, 0.5938, 0.8125, 0.5625, 0.8125, 0.5625, 0.5431, 0.5938, 0.5431, 0.5937, 0.5625, 0.5625, 0.5625, 0.5625, 0.25, 0.5938, 0.25, 0.5938, 0.3125, 0.5625, 0.3125, 0.5625, 0.03125, 0.5937, 0.03125, 0.5938, 0.0625, 0.5625, 0.0625, 0.5625, 0.09375, 0.5938, 0.09375, 0.5938, 0.125, 0.5625, 0.125, 0.5625, 0.3125, 0.5938, 0.3125, 0.5938, 0.375, 0.5625, 0.375, 0.5625, 0.5938, 0.5938, 0.5938, 0.5938, 0.625, 0.5625, 0.625, 0.5625, 0.8125, 0.5938, 0.8125, 0.5938, 0.875, 0.5625, 0.875, 0.5625, 0.9375, 0.5938, 0.9375, 0.5938, 1.0, 0.5625, 1.0, 0.5625, 0.7188, 0.5938, 0.7188, 0.5938, 0.75, 0.5625, 0.75, 0.5625, 0.4375, 0.5938, 0.4375, 0.5938, 0.5, 0.5625, 0.5, 0.5625, 0.2284, 0.5938, 0.2284, 0.5938, 0.25, 0.5625, 0.25, 0.5938, 0.2069, 0.6094, 0.2069, 0.6094, 0.2284, 0.5938, 0.2284, 0.5938, 0.5, 0.6094, 0.5, 0.6094, 0.5216, 0.5938, 0.5216, 0.5938, 0.1875, 0.6094, 0.1875, 0.6094, 0.2069, 0.5938, 0.2069, 0.5938, 0.5216, 0.6094, 0.5216, 0.6094, 0.5431, 0.5938, 0.5431, 0.5937, 0.5625, 0.6094, 0.5625, 0.6094, 0.5938, 0.5938, 0.5938, 0.5938, 0.125, 0.6094, 0.125, 0.6094, 0.1562, 0.5938, 0.1562, 0.5938, 0.0625, 0.6094, 0.0625, 0.6094, 0.09375, 0.5938, 0.09375, 0.5938, 0.625, 0.6094, 0.625, 0.6094, 0.6562, 0.5938, 0.6562, 0.5938, 0.6875, 0.6094, 0.6875, 0.6094, 0.7187, 0.5938, 0.7188, 0.5937, 0.0, 0.6094, 0.0, 0.6094, 0.03125, 0.5937, 0.03125, 0.5938, 0.1562, 0.6094, 0.1562, 0.6094, 0.1875, 0.5938, 0.1875, 0.5938, 0.375, 0.6094, 0.375, 0.6094, 0.4375, 0.5938, 0.4375, 0.5938, 0.6562, 0.6094, 0.6562, 0.6094, 0.6875, 0.5938, 0.6875, 0.5938, 0.875, 0.6094, 0.875, 0.6094, 0.9375, 0.5938, 0.9375, 0.5938, 0.75, 0.6094, 0.75, 0.6094, 0.8125, 0.5938, 0.8125, 0.5938, 0.5431, 0.6094, 0.5431, 0.6094, 0.5625, 0.5937, 0.5625, 0.5938, 0.25, 0.6094, 0.25, 0.6094, 0.3125, 0.5938, 0.3125, 0.5937, 0.03125, 0.6094, 0.03125, 0.6094, 0.0625, 0.5938, 0.0625, 0.5938, 0.09375, 0.6094, 0.09375, 0.6094, 0.125, 0.5938, 0.125, 0.5938, 0.3125, 0.6094, 0.3125, 0.6094, 0.375, 0.5938, 0.375, 0.5938, 0.5938, 0.6094, 0.5938, 0.6094, 0.625, 0.5938, 0.625, 0.5938, 0.8125, 0.6094, 0.8125, 0.6094, 0.875, 0.5938, 0.875, 0.5938, 0.9375, 0.6094, 0.9375, 0.6094, 1.0, 0.5938, 1.0, 0.5938, 0.7188, 0.6094, 0.7187, 0.6094, 0.75, 0.5938, 0.75, 0.5938, 0.4375, 0.6094, 0.4375, 0.6094, 0.5, 0.5938, 0.5, 0.5938, 0.2284, 0.6094, 0.2284, 0.6094, 0.25, 0.5938, 0.25])
me_cube_001.update()
me_cube_002 = bpy.data.meshes.new('Cube.002')
me_cube_002.from_pydata([(-1.0, -1.0, -1.0), (-1.0, -1.0, 1.0), (-1.0, 1.0, -1.0), (-1.0, 1.0, 1.0), (1.0, -1.0, -1.0), (1.0, -1.0, 1.0), (1.0, 1.0, -1.0), (1.0, 1.0, 1.0)], [], [(0, 1, 3, 2), (2, 3, 7, 6), (6, 7, 5, 4), (4, 5, 1, 0), (2, 6, 4, 0), (7, 3, 1, 5)])
_uv = me_cube_002.uv_layers.new(name='UVMap')
_uv.uv.foreach_set('vector', [0.375, 0.0, 0.625, 0.0, 0.625, 0.25, 0.375, 0.25, 0.375, 0.25, 0.625, 0.25, 0.625, 0.5, 0.375, 0.5, 0.375, 0.5, 0.625, 0.5, 0.625, 0.75, 0.375, 0.75, 0.375, 0.75, 0.625, 0.75, 0.625, 1.0, 0.375, 1.0, 0.125, 0.5, 0.375, 0.5, 0.375, 0.75, 0.125, 0.75, 0.625, 0.5, 0.875, 0.5, 0.875, 0.75, 0.625, 0.75])
me_cube_002.update()
me_cube_003 = bpy.data.meshes.new('Cube.003')
me_cube_003.from_pydata([(-1.0, -1.0, -1.0), (-1.0, -1.0, 1.0), (-1.0, 1.0, -1.0), (-1.0, 1.0, 1.0), (1.0, -1.0, -1.0), (1.0, -1.0, 1.0), (1.0, 1.0, -1.0), (1.0, 1.0, 1.0)], [], [(0, 1, 3, 2), (2, 3, 7, 6), (6, 7, 5, 4), (4, 5, 1, 0), (2, 6, 4, 0), (7, 3, 1, 5)])
_uv = me_cube_003.uv_layers.new(name='UVMap')
_uv.uv.foreach_set('vector', [0.375, 0.0, 0.625, 0.0, 0.625, 0.25, 0.375, 0.25, 0.375, 0.25, 0.625, 0.25, 0.625, 0.5, 0.375, 0.5, 0.375, 0.5, 0.625, 0.5, 0.625, 0.75, 0.375, 0.75, 0.375, 0.75, 0.625, 0.75, 0.625, 1.0, 0.375, 1.0, 0.125, 0.5, 0.375, 0.5, 0.375, 0.75, 0.125, 0.75, 0.625, 0.5, 0.875, 0.5, 0.875, 0.75, 0.625, 0.75])
me_cube_003.update()
me_cube_004 = bpy.data.meshes.new('Cube.004')
me_cube_004.from_pydata([(-1.0, -1.0, -1.0), (-1.0, -1.0, 1.0), (-1.0, 1.0, -1.0), (-1.0, 1.0, 1.0), (1.0, -1.0, -1.0), (1.0, -1.0, 1.0), (1.0, 1.0, -1.0), (1.0, 1.0, 1.0)], [], [(0, 1, 3, 2), (2, 3, 7, 6), (6, 7, 5, 4), (4, 5, 1, 0), (2, 6, 4, 0), (7, 3, 1, 5)])
_uv = me_cube_004.uv_layers.new(name='UVMap')
_uv.uv.foreach_set('vector', [0.375, 0.0, 0.625, 0.0, 0.625, 0.25, 0.375, 0.25, 0.375, 0.25, 0.625, 0.25, 0.625, 0.5, 0.375, 0.5, 0.375, 0.5, 0.625, 0.5, 0.625, 0.75, 0.375, 0.75, 0.375, 0.75, 0.625, 0.75, 0.625, 1.0, 0.375, 1.0, 0.125, 0.5, 0.375, 0.5, 0.375, 0.75, 0.125, 0.75, 0.625, 0.5, 0.875, 0.5, 0.875, 0.75, 0.625, 0.75])
me_cube_004.update()
me_cube_005 = bpy.data.meshes.new('Cube.005')
me_cube_005.from_pydata([(-1.0, -1.0, -1.0), (-1.0, -1.0, 1.0), (-1.0, 1.0, -1.0), (-1.0, 1.0, 1.0), (1.0, -1.0, -1.0), (1.0, -1.0, 1.0), (1.0, 1.0, -1.0), (1.0, 1.0, 1.0)], [], [(0, 1, 3, 2), (2, 3, 7, 6), (6, 7, 5, 4), (4, 5, 1, 0), (2, 6, 4, 0), (7, 3, 1, 5)])
_uv = me_cube_005.uv_layers.new(name='UVMap')
_uv.uv.foreach_set('vector', [0.375, 0.0, 0.625, 0.0, 0.625, 0.25, 0.375, 0.25, 0.375, 0.25, 0.625, 0.25, 0.625, 0.5, 0.375, 0.5, 0.375, 0.5, 0.625, 0.5, 0.625, 0.75, 0.375, 0.75, 0.375, 0.75, 0.625, 0.75, 0.625, 1.0, 0.375, 1.0, 0.125, 0.5, 0.375, 0.5, 0.375, 0.75, 0.125, 0.75, 0.625, 0.5, 0.875, 0.5, 0.875, 0.75, 0.625, 0.75])
me_cube_005.update()

# ---- objects
ob_light = bpy.data.objects.new('Light', light_light)
ob_camera = bpy.data.objects.new('Camera', cam_camera)
ob_cylinder = bpy.data.objects.new('Cylinder', me_cylinder)
ob_cube = bpy.data.objects.new('Cube', me_cube_001)
ob_cube_001 = bpy.data.objects.new('Cube.001', me_cube_002)
ob_cube_002 = bpy.data.objects.new('Cube.002', me_cube_003)
ob_cube_003 = bpy.data.objects.new('Cube.003', me_cube_004)
ob_cube_004 = bpy.data.objects.new('Cube.004', me_cube_005)

# ---- transforms, parenting, visibility, modifiers, constraints
ob_light.location = (4.076, 1.005, 5.904)
ob_light.rotation_euler = (0.6503, 0.05522, 1.866)
ob_light.lock_rotations_4d = False
ob_light.empty_display_type = 'ARROWS'
ob_light.color = (0.0, 0.0, 0.0, 0.0)
ob_light.lineart.crease_threshold = 0.0
ob_camera.location = (7.359, -6.926, 4.958)
ob_camera.rotation_euler = (1.109, 0.0, 0.8149)
ob_camera.lock_rotations_4d = False
ob_camera.empty_display_type = 'ARROWS'
ob_camera.color = (0.0, 0.0, 0.0, 0.0)
ob_camera.display_type = 'WIRE'
ob_camera.lineart.crease_threshold = 0.0
ob_cylinder.location = (0.0, 0.0, 2.822)
ob_cylinder.scale = (0.2177, 0.1888, 2.802)
_m = ob_cylinder.modifiers.new('Auto Smooth', 'NODES')
_m.node_group = ng_auto_smooth
_gi = [s.identifier for s in ng_auto_smooth.interface.items_tree if s.item_type == 'SOCKET' and s.in_out == 'INPUT']
_m[_gi[1]] = 0.5236  # Angle
ob_cube.location = (0.0, -0.0646, 5.743)
ob_cube.scale = (0.795, 1.281, 1.926)
ob_cube_001.location = (0.7937, -0.5238, 6.691)
ob_cube_001.scale = (0.1163, 0.5019, -0.5878)
ob_cube_002.location = (0.7937, 0.6895, 7.094)
ob_cube_002.scale = (0.1163, 0.4081, -0.1386)
ob_cube_003.location = (0.7937, 0.6895, 6.709)
ob_cube_003.scale = (0.1163, 0.4081, -0.1386)
ob_cube_004.location = (0.7937, 0.6826, 6.277)
ob_cube_004.scale = (0.1163, 0.4081, -0.1386)

# ---- collection membership
col_collection.objects.link(ob_light)
col_collection.objects.link(ob_camera)
col_collection.objects.link(ob_cylinder)
col_collection.objects.link(ob_cube)
col_collection.objects.link(ob_cube_001)
col_collection.objects.link(ob_cube_002)
col_collection.objects.link(ob_cube_003)
col_collection.objects.link(ob_cube_004)

# ---- scene / render settings (as saved in the file)
scene.camera = ob_camera
scene.frame_start = 1; scene.frame_end = 250; scene.frame_set(1)
scene.render.engine = 'BLENDER_EEVEE_NEXT'
scene.cycles.sampling_pattern = 'TABULATED_SOBOL'
bpy.context.view_layer.update()
